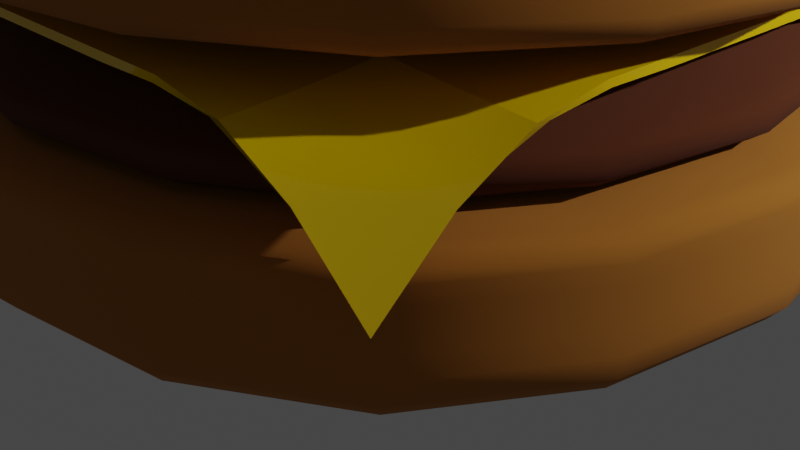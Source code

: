 # Source: hamburger.blend  (saved by Blender 2.93.20; exported with 4.5.12 LTS)
import bpy
from mathutils import Matrix  # noqa: F401  (used for matrix-valued properties, if any)

bpy.ops.wm.read_factory_settings(use_empty=True)
scene = bpy.context.scene
scene.name = 'Scene'

# ---- collections
col_collection = bpy.data.collections.new('Collection'); scene.collection.children.link(col_collection)

# ---- materials (node trees are filled in below, after node groups)
mat_bunmaterial = bpy.data.materials.new('bunMaterial')
mat_bunmaterial.use_transparent_shadow = False
mat_meatmaterial = bpy.data.materials.new('meatMaterial')
mat_meatmaterial.use_transparent_shadow = False
mat_cheesematerial = bpy.data.materials.new('cheeseMaterial')
mat_cheesematerial.use_transparent_shadow = False

# ---- node groups
ng_auto_smooth = bpy.data.node_groups.new('Auto Smooth', 'GeometryNodeTree')
_s = ng_auto_smooth.interface.new_socket(name='Geometry', in_out='OUTPUT', socket_type='NodeSocketGeometry')
_s = ng_auto_smooth.interface.new_socket(name='Geometry', in_out='INPUT', socket_type='NodeSocketGeometry')
_s = ng_auto_smooth.interface.new_socket(name='Angle', in_out='INPUT', socket_type='NodeSocketFloat')
_s.subtype = 'ANGLE'
_s.min_value = 0.0
_s.max_value = 3.142
ng_auto_smooth.is_modifier = True
_N = ng_auto_smooth.nodes; _L = ng_auto_smooth.links
n0 = _N.new('NodeGroupOutput'); n0.name = 'Group Output'; n0.location = (480, -100)
n1 = _N.new('NodeGroupInput'); n1.name = 'Group Input'; n1.location = (-420, -300)
n2 = _N.new('NodeGroupInput'); n2.name = 'Group Input.001'; n2.location = (-60, -100)
n3 = _N.new('GeometryNodeSetShadeSmooth'); n3.name = 'Set Shade Smooth'; n3.location = (120, -100)
n3.domain = 'EDGE'
n4 = _N.new('GeometryNodeSetShadeSmooth'); n4.name = 'Set Shade Smooth.001'; n4.location = (300, -100)
n5 = _N.new('GeometryNodeInputMeshEdgeAngle'); n5.name = 'Edge Angle'; n5.location = (-420, -220)
n6 = _N.new('GeometryNodeInputEdgeSmooth'); n6.name = 'Is Edge Smooth'; n6.location = (-60, -160)
n7 = _N.new('GeometryNodeInputShadeSmooth'); n7.name = 'Is Face Smooth'; n7.location = (-240, -340)
n8 = _N.new('FunctionNodeBooleanMath'); n8.name = 'Boolean Math'; n8.location = (-60, -220)
n9 = _N.new('FunctionNodeCompare'); n9.name = 'Compare'; n9.location = (-240, -180)
n9.operation = 'LESS_EQUAL'
_L.new(n5.outputs[0], n9.inputs[0])
_L.new(n4.outputs[0], n0.inputs[0])
_L.new(n1.outputs[1], n9.inputs[1])
_L.new(n9.outputs[0], n8.inputs[0])
_L.new(n7.outputs[0], n8.inputs[1])
_L.new(n2.outputs[0], n3.inputs[0])
_L.new(n6.outputs[0], n3.inputs[1])
_L.new(n3.outputs[0], n4.inputs[0])
_L.new(n8.outputs[0], n3.inputs[2])
n0.is_active_output = True

# ---- material node trees
mat_bunmaterial.use_nodes = True; mat_bunmaterial.node_tree.nodes.clear()
_N = mat_bunmaterial.node_tree.nodes; _L = mat_bunmaterial.node_tree.links
n0 = _N.new('ShaderNodeBsdfPrincipled'); n0.name = 'Principled BSDF'; n0.location = (10, 300)
n0.distribution = 'GGX'
n0.subsurface_method = 'BURLEY'
n0.inputs[0].default_value = (0.4342, 0.159, 0.01521, 1.0)
n0.inputs[2].default_value = 1.0
n0.inputs[3].default_value = 1.45
n0.inputs[27].default_value = (0.0, 0.0, 0.0, 1.0)
n0.inputs[28].default_value = 1.0
n1 = _N.new('ShaderNodeOutputMaterial'); n1.name = 'Material Output'; n1.location = (300, 300)
_L.new(n0.outputs[0], n1.inputs[0])
n1.is_active_output = True
mat_meatmaterial.use_nodes = True; mat_meatmaterial.node_tree.nodes.clear()
_N = mat_meatmaterial.node_tree.nodes; _L = mat_meatmaterial.node_tree.links
n0 = _N.new('ShaderNodeBsdfPrincipled'); n0.name = 'Principled BSDF'; n0.location = (10, 300)
n0.distribution = 'GGX'
n0.subsurface_method = 'BURLEY'
n0.inputs[0].default_value = (0.0985, 0.02114, 0.001541, 1.0)
n0.inputs[2].default_value = 1.0
n0.inputs[3].default_value = 1.45
n0.inputs[27].default_value = (0.0, 0.0, 0.0, 1.0)
n0.inputs[28].default_value = 1.0
n1 = _N.new('ShaderNodeOutputMaterial'); n1.name = 'Material Output'; n1.location = (300, 300)
_L.new(n0.outputs[0], n1.inputs[0])
n1.is_active_output = True
mat_cheesematerial.use_nodes = True; mat_cheesematerial.node_tree.nodes.clear()
_N = mat_cheesematerial.node_tree.nodes; _L = mat_cheesematerial.node_tree.links
n0 = _N.new('ShaderNodeBsdfPrincipled'); n0.name = 'Principled BSDF'; n0.location = (10, 300)
n0.distribution = 'GGX'
n0.subsurface_method = 'BURLEY'
n0.inputs[0].default_value = (1.0, 0.6649, 0.0, 1.0)
n0.inputs[2].default_value = 0.09821
n0.inputs[3].default_value = 1.45
n0.inputs[27].default_value = (0.0, 0.0, 0.0, 1.0)
n0.inputs[28].default_value = 1.0
n1 = _N.new('ShaderNodeOutputMaterial'); n1.name = 'Material Output'; n1.location = (300, 300)
_L.new(n0.outputs[0], n1.inputs[0])
n1.is_active_output = True

# ---- world
world_world = bpy.data.worlds.new('World'); scene.world = world_world
world_world.use_nodes = True; world_world.node_tree.nodes.clear()
_N = world_world.node_tree.nodes; _L = world_world.node_tree.links
n0 = _N.new('ShaderNodeOutputWorld'); n0.name = 'World Output'; n0.location = (300, 300)
n1 = _N.new('ShaderNodeBackground'); n1.name = 'Background'; n1.location = (10, 300)
n1.inputs[0].default_value = (0.05088, 0.05088, 0.05088, 1.0)
_L.new(n1.outputs[0], n0.inputs[0])
n0.is_active_output = True
world_world.color = (0.05088, 0.05088, 0.05088)
world_world.use_sun_shadow = False
world_world.sun_shadow_jitter_overblur = 0.0

# ---- cameras
cam_camera = bpy.data.cameras.new('Camera')
cam_camera.clip_end = 100.0
cam_camera.ortho_scale = 7.314

# ---- lights
light_light = bpy.data.lights.new('Light', 'POINT')
light_light.transmission_factor = 0.0
light_light.energy = 3000.0
light_light.shadow_soft_size = 0.1
light_light.shadow_maximum_resolution = 0.006
light_light.use_absolute_resolution = True
light_light_001 = bpy.data.lights.new('Light.001', 'POINT')
light_light_001.transmission_factor = 0.0
light_light_001.energy = 3000.0
light_light_001.shadow_soft_size = 0.1
light_light_001.shadow_maximum_resolution = 0.006
light_light_001.use_absolute_resolution = True
light_light_002 = bpy.data.lights.new('Light.002', 'POINT')
light_light_002.transmission_factor = 0.0
light_light_002.energy = 3000.0
light_light_002.shadow_soft_size = 0.1
light_light_002.shadow_maximum_resolution = 0.006
light_light_002.use_absolute_resolution = True

# ---- meshes
me_cube_002 = bpy.data.meshes.new('Cube.002')
me_cube_002.from_pydata([(-4.582, -4.582, 0.4178), (-4.582, -4.582, 4.582), (-4.582, 4.582, 0.4178), (-4.582, 4.582, 4.582), (4.582, -4.582, 0.4178), (4.582, -4.582, 4.582), (4.582, 4.582, 0.4178), (4.582, 4.582, 4.582), (-4.582, -4.582, 3.958), (-4.582, 4.582, 3.958), (4.582, 4.582, 3.958), (4.582, -4.582, 3.958), (-4.582, 4.582, 2.188), (4.582, 4.582, 2.188), (4.582, -4.582, 2.188), (-4.582, -4.582, 2.188)], [], [(8, 1, 3, 9), (9, 3, 7, 10), (10, 7, 5, 11), (11, 5, 1, 8), (2, 6, 4, 0), (7, 3, 1, 5), (14, 11, 8, 15), (13, 10, 11, 14), (12, 9, 10, 13), (15, 8, 9, 12), (0, 15, 12, 2), (2, 12, 13, 6), (6, 13, 14, 4), (4, 14, 15, 0)])
me_cube_002.polygons.foreach_set('use_smooth', [True] * 14)
_uv = me_cube_002.uv_layers.new(name='UVMap')
_uv.uv.foreach_set('vector', [0.5875, 0.0, 0.625, 0.0, 0.625, 0.25, 0.5875, 0.25, 0.5875, 0.25, 0.625, 0.25, 0.625, 0.5, 0.5875, 0.5, 0.5875, 0.5, 0.625, 0.5, 0.625, 0.75, 0.5875, 0.75, 0.5875, 0.75, 0.625, 0.75, 0.625, 1.0, 0.5875, 1.0, 0.125, 0.5, 0.375, 0.5, 0.375, 0.75, 0.125, 0.75, 0.625, 0.5, 0.875, 0.5, 0.875, 0.75, 0.625, 0.75, 0.4812, 0.75, 0.5875, 0.75, 0.5875, 1.0, 0.4812, 1.0, 0.4812, 0.5, 0.5875, 0.5, 0.5875, 0.75, 0.4812, 0.75, 0.4812, 0.25, 0.5875, 0.25, 0.5875, 0.5, 0.4812, 0.5, 0.4812, 0.0, 0.5875, 0.0, 0.5875, 0.25, 0.4812, 0.25, 0.375, 0.0, 0.4812, 0.0, 0.4812, 0.25, 0.375, 0.25, 0.375, 0.25, 0.4812, 0.25, 0.4812, 0.5, 0.375, 0.5, 0.375, 0.5, 0.4812, 0.5, 0.4812, 0.75, 0.375, 0.75, 0.375, 0.75, 0.4812, 0.75, 0.4812, 1.0, 0.375, 1.0])
me_cube_002.materials.append(mat_bunmaterial)
me_cube_002.use_remesh_fix_poles = True
me_cube_002.use_remesh_preserve_attributes = False
me_cube_002.update()
me_cube_004 = bpy.data.meshes.new('Cube.004')
me_cube_004.from_pydata([(-4.183, -4.183, -0.7328), (-2.654, -2.654, 1.581), (-4.183, 4.183, -0.7328), (-2.654, 2.654, 1.581), (4.183, -4.183, -0.7328), (2.654, -2.654, 1.581), (4.183, 4.183, -0.7328), (2.654, 2.654, 1.581), (-4.183, -4.183, 0.67), (-4.183, 4.183, 0.67), (4.183, 4.183, 0.67), (4.183, -4.183, 0.67), (-4.183, 4.183, 0.4689), (4.183, 4.183, 0.4689), (4.183, -4.183, 0.4689), (-4.183, -4.183, 0.4689)], [], [(8, 1, 3, 9), (9, 3, 7, 10), (10, 7, 5, 11), (11, 5, 1, 8), (2, 6, 4, 0), (7, 3, 1, 5), (14, 11, 8, 15), (13, 10, 11, 14), (12, 9, 10, 13), (15, 8, 9, 12), (0, 15, 12, 2), (2, 12, 13, 6), (6, 13, 14, 4), (4, 14, 15, 0)])
me_cube_004.polygons.foreach_set('use_smooth', [True] * 14)
_uv = me_cube_004.uv_layers.new(name='UVMap')
_uv.uv.foreach_set('vector', [0.5875, 0.0, 0.625, 0.0, 0.625, 0.25, 0.5875, 0.25, 0.5875, 0.25, 0.625, 0.25, 0.625, 0.5, 0.5875, 0.5, 0.5875, 0.5, 0.625, 0.5, 0.625, 0.75, 0.5875, 0.75, 0.5875, 0.75, 0.625, 0.75, 0.625, 1.0, 0.5875, 1.0, 0.125, 0.5, 0.375, 0.5, 0.375, 0.75, 0.125, 0.75, 0.625, 0.5, 0.875, 0.5, 0.875, 0.75, 0.625, 0.75, 0.4812, 0.75, 0.5875, 0.75, 0.5875, 1.0, 0.4812, 1.0, 0.4812, 0.5, 0.5875, 0.5, 0.5875, 0.75, 0.4812, 0.75, 0.4812, 0.25, 0.5875, 0.25, 0.5875, 0.5, 0.4812, 0.5, 0.4812, 0.0, 0.5875, 0.0, 0.5875, 0.25, 0.4812, 0.25, 0.375, 0.0, 0.4812, 0.0, 0.4812, 0.25, 0.375, 0.25, 0.375, 0.25, 0.4812, 0.25, 0.4812, 0.5, 0.375, 0.5, 0.375, 0.5, 0.4812, 0.5, 0.4812, 0.75, 0.375, 0.75, 0.375, 0.75, 0.4812, 0.75, 0.4812, 1.0, 0.375, 1.0])
me_cube_004.materials.append(mat_meatmaterial)
me_cube_004.use_remesh_fix_poles = True
me_cube_004.use_remesh_preserve_attributes = False
me_cube_004.update()
me_plane = bpy.data.meshes.new('Plane')
me_plane.from_pydata([(-1.0, -1.0, 2.21), (1.0, -1.0, 1.949), (-1.0, 1.0, 1.949), (1.0, 1.0, 1.949), (-1.0, 0.8182, 2.339), (-1.0, 0.6364, 2.639), (-1.0, 0.4545, 2.849), (-1.0, 0.2727, 2.969), (-1.0, 0.09091, 3.0), (-1.0, -0.09091, 3.0), (-1.0, -0.2727, 3.0), (-1.0, -0.4545, 3.016), (-1.0, -0.6364, 2.979), (-1.0, -0.8182, 2.78), (-0.8182, -1.0, 2.78), (-0.6364, -1.0, 2.979), (-0.4545, -1.0, 3.016), (-0.2727, -1.0, 3.0), (-0.09091, -1.0, 3.0), (0.09091, -1.0, 3.0), (0.2727, -1.0, 3.0), (0.4545, -1.0, 3.0), (0.6364, -1.0, 2.883), (0.8182, -1.0, 2.533), (1.0, -0.8182, 2.533), (1.0, -0.6364, 2.883), (1.0, -0.4545, 3.0), (1.0, -0.2727, 3.0), (1.0, -0.09091, 3.0), (1.0, 0.09091, 3.0), (1.0, 0.2727, 3.0), (1.0, 0.4545, 3.0), (1.0, 0.6364, 2.883), (1.0, 0.8182, 2.533), (0.8182, 1.0, 2.533), (0.6364, 1.0, 2.883), (0.4545, 1.0, 3.0), (0.2727, 1.0, 3.0), (0.09091, 1.0, 3.0), (-0.09091, 1.0, 3.0), (-0.2727, 1.0, 2.969), (-0.4545, 1.0, 2.849), (-0.6364, 1.0, 2.639), (-0.8182, 1.0, 2.339), (-0.8182, -0.8182, 2.894), (-0.8182, -0.6364, 3.001), (-0.8182, -0.4545, 3.01), (-0.8182, -0.2727, 3.0), (-0.8182, -0.09091, 3.0), (-0.8182, 0.09091, 3.0), (-0.8182, 0.2727, 2.977), (-0.8182, 0.4545, 2.875), (-0.8182, 0.6364, 2.697), (-0.8182, 0.8182, 2.474), (-0.6364, -0.8182, 3.001), (-0.6364, -0.6364, 3.021), (-0.6364, -0.4545, 3.0), (-0.6364, -0.2727, 3.0), (-0.6364, -0.09091, 3.0), (-0.6364, 0.09091, 3.0), (-0.6364, 0.2727, 2.994), (-0.6364, 0.4545, 2.932), (-0.6364, 0.6364, 2.819), (-0.6364, 0.8182, 2.697), (-0.4545, -0.8182, 3.01), (-0.4545, -0.6364, 3.0), (-0.4545, -0.4545, 3.0), (-0.4545, -0.2727, 3.0), (-0.4545, -0.09091, 3.0), (-0.4545, 0.09091, 3.0), (-0.4545, 0.2727, 3.0), (-0.4545, 0.4545, 2.984), (-0.4545, 0.6364, 2.932), (-0.4545, 0.8182, 2.875), (-0.2727, -0.8182, 3.0), (-0.2727, -0.6364, 3.0), (-0.2727, -0.4545, 3.0), (-0.2727, -0.2727, 3.0), (-0.2727, -0.09091, 3.0), (-0.2727, 0.09091, 3.0), (-0.2727, 0.2727, 3.0), (-0.2727, 0.4545, 3.0), (-0.2727, 0.6364, 2.994), (-0.2727, 0.8182, 2.977), (-0.09091, -0.8182, 3.0), (-0.09091, -0.6364, 3.0), (-0.09091, -0.4545, 3.0), (-0.09091, -0.2727, 3.0), (-0.09091, -0.09091, 3.0), (-0.09091, 0.09091, 3.0), (-0.09091, 0.2727, 3.0), (-0.09091, 0.4545, 3.0), (-0.09091, 0.6364, 3.0), (-0.09091, 0.8182, 3.0), (0.09091, -0.8182, 3.0), (0.09091, -0.6364, 3.0), (0.09091, -0.4545, 3.0), (0.09091, -0.2727, 3.0), (0.09091, -0.09091, 3.0), (0.09091, 0.09091, 3.0), (0.09091, 0.2727, 3.0), (0.09091, 0.4545, 3.0), (0.09091, 0.6364, 3.0), (0.09091, 0.8182, 3.0), (0.2727, -0.8182, 3.0), (0.2727, -0.6364, 3.0), (0.2727, -0.4545, 3.0), (0.2727, -0.2727, 3.0), (0.2727, -0.09091, 3.0), (0.2727, 0.09091, 3.0), (0.2727, 0.2727, 3.0), (0.2727, 0.4545, 3.0), (0.2727, 0.6364, 3.0), (0.2727, 0.8182, 3.0), (0.4545, -0.8182, 3.0), (0.4545, -0.6364, 3.0), (0.4545, -0.4545, 3.0), (0.4545, -0.2727, 3.0), (0.4545, -0.09091, 3.0), (0.4545, 0.09091, 3.0), (0.4545, 0.2727, 3.0), (0.4545, 0.4545, 3.0), (0.4545, 0.6364, 3.0), (0.4545, 0.8182, 3.0), (0.6364, -0.8182, 2.932), (0.6364, -0.6364, 2.997), (0.6364, -0.4545, 3.0), (0.6364, -0.2727, 3.0), (0.6364, -0.09091, 3.0), (0.6364, 0.09091, 3.0), (0.6364, 0.2727, 3.0), (0.6364, 0.4545, 3.0), (0.6364, 0.6364, 2.997), (0.6364, 0.8182, 2.932), (0.8182, -0.8182, 2.707), (0.8182, -0.6364, 2.932), (0.8182, -0.4545, 3.0), (0.8182, -0.2727, 3.0), (0.8182, -0.09091, 3.0), (0.8182, 0.09091, 3.0), (0.8182, 0.2727, 3.0), (0.8182, 0.4545, 3.0), (0.8182, 0.6364, 2.932), (0.8182, 0.8182, 2.707)], [], [(143, 33, 3, 34), (4, 53, 43, 2), (53, 63, 42, 43), (63, 73, 41, 42), (73, 83, 40, 41), (83, 93, 39, 40), (93, 103, 38, 39), (103, 113, 37, 38), (113, 123, 36, 37), (123, 133, 35, 36), (133, 143, 34, 35), (0, 14, 44, 13), (13, 44, 45, 12), (12, 45, 46, 11), (11, 46, 47, 10), (10, 47, 48, 9), (9, 48, 49, 8), (8, 49, 50, 7), (7, 50, 51, 6), (6, 51, 52, 5), (5, 52, 53, 4), (14, 15, 54, 44), (44, 54, 55, 45), (45, 55, 56, 46), (46, 56, 57, 47), (47, 57, 58, 48), (48, 58, 59, 49), (49, 59, 60, 50), (50, 60, 61, 51), (51, 61, 62, 52), (52, 62, 63, 53), (15, 16, 64, 54), (54, 64, 65, 55), (55, 65, 66, 56), (56, 66, 67, 57), (57, 67, 68, 58), (58, 68, 69, 59), (59, 69, 70, 60), (60, 70, 71, 61), (61, 71, 72, 62), (62, 72, 73, 63), (16, 17, 74, 64), (64, 74, 75, 65), (65, 75, 76, 66), (66, 76, 77, 67), (67, 77, 78, 68), (68, 78, 79, 69), (69, 79, 80, 70), (70, 80, 81, 71), (71, 81, 82, 72), (72, 82, 83, 73), (17, 18, 84, 74), (74, 84, 85, 75), (75, 85, 86, 76), (76, 86, 87, 77), (77, 87, 88, 78), (78, 88, 89, 79), (79, 89, 90, 80), (80, 90, 91, 81), (81, 91, 92, 82), (82, 92, 93, 83), (18, 19, 94, 84), (84, 94, 95, 85), (85, 95, 96, 86), (86, 96, 97, 87), (87, 97, 98, 88), (88, 98, 99, 89), (89, 99, 100, 90), (90, 100, 101, 91), (91, 101, 102, 92), (92, 102, 103, 93), (19, 20, 104, 94), (94, 104, 105, 95), (95, 105, 106, 96), (96, 106, 107, 97), (97, 107, 108, 98), (98, 108, 109, 99), (99, 109, 110, 100), (100, 110, 111, 101), (101, 111, 112, 102), (102, 112, 113, 103), (20, 21, 114, 104), (104, 114, 115, 105), (105, 115, 116, 106), (106, 116, 117, 107), (107, 117, 118, 108), (108, 118, 119, 109), (109, 119, 120, 110), (110, 120, 121, 111), (111, 121, 122, 112), (112, 122, 123, 113), (21, 22, 124, 114), (114, 124, 125, 115), (115, 125, 126, 116), (116, 126, 127, 117), (117, 127, 128, 118), (118, 128, 129, 119), (119, 129, 130, 120), (120, 130, 131, 121), (121, 131, 132, 122), (122, 132, 133, 123), (22, 23, 134, 124), (124, 134, 135, 125), (125, 135, 136, 126), (126, 136, 137, 127), (127, 137, 138, 128), (128, 138, 139, 129), (129, 139, 140, 130), (130, 140, 141, 131), (131, 141, 142, 132), (132, 142, 143, 133), (23, 1, 24, 134), (134, 24, 25, 135), (135, 25, 26, 136), (136, 26, 27, 137), (137, 27, 28, 138), (138, 28, 29, 139), (139, 29, 30, 140), (140, 30, 31, 141), (141, 31, 32, 142), (142, 32, 33, 143)])
me_plane.polygons.foreach_set('use_smooth', [True] * 121)
_uv = me_plane.uv_layers.new(name='UVMap')
_uv.uv.foreach_set('vector', [0.9091, 0.9091, 1.0, 0.9091, 1.0, 1.0, 0.9091, 1.0, 0.0, 0.9091, 0.09091, 0.9091, 0.09091, 1.0, 0.0, 1.0, 0.09091, 0.9091, 0.1818, 0.9091, 0.1818, 1.0, 0.09091, 1.0, 0.1818, 0.9091, 0.2727, 0.9091, 0.2727, 1.0, 0.1818, 1.0, 0.2727, 0.9091, 0.3636, 0.9091, 0.3636, 1.0, 0.2727, 1.0, 0.3636, 0.9091, 0.4545, 0.9091, 0.4545, 1.0, 0.3636, 1.0, 0.4545, 0.9091, 0.5455, 0.9091, 0.5455, 1.0, 0.4545, 1.0, 0.5455, 0.9091, 0.6364, 0.9091, 0.6364, 1.0, 0.5455, 1.0, 0.6364, 0.9091, 0.7273, 0.9091, 0.7273, 1.0, 0.6364, 1.0, 0.7273, 0.9091, 0.8182, 0.9091, 0.8182, 1.0, 0.7273, 1.0, 0.8182, 0.9091, 0.9091, 0.9091, 0.9091, 1.0, 0.8182, 1.0, 0.0, 0.0, 0.09091, 0.0, 0.09091, 0.09091, 0.0, 0.09091, 0.0, 0.09091, 0.09091, 0.09091, 0.09091, 0.1818, 0.0, 0.1818, 0.0, 0.1818, 0.09091, 0.1818, 0.09091, 0.2727, 0.0, 0.2727, 0.0, 0.2727, 0.09091, 0.2727, 0.09091, 0.3636, 0.0, 0.3636, 0.0, 0.3636, 0.09091, 0.3636, 0.09091, 0.4545, 0.0, 0.4545, 0.0, 0.4545, 0.09091, 0.4545, 0.09091, 0.5455, 0.0, 0.5455, 0.0, 0.5455, 0.09091, 0.5455, 0.09091, 0.6364, 0.0, 0.6364, 0.0, 0.6364, 0.09091, 0.6364, 0.09091, 0.7273, 0.0, 0.7273, 0.0, 0.7273, 0.09091, 0.7273, 0.09091, 0.8182, 0.0, 0.8182, 0.0, 0.8182, 0.09091, 0.8182, 0.09091, 0.9091, 0.0, 0.9091, 0.09091, 0.0, 0.1818, 0.0, 0.1818, 0.09091, 0.09091, 0.09091, 0.09091, 0.09091, 0.1818, 0.09091, 0.1818, 0.1818, 0.09091, 0.1818, 0.09091, 0.1818, 0.1818, 0.1818, 0.1818, 0.2727, 0.09091, 0.2727, 0.09091, 0.2727, 0.1818, 0.2727, 0.1818, 0.3636, 0.09091, 0.3636, 0.09091, 0.3636, 0.1818, 0.3636, 0.1818, 0.4545, 0.09091, 0.4545, 0.09091, 0.4545, 0.1818, 0.4545, 0.1818, 0.5455, 0.09091, 0.5455, 0.09091, 0.5455, 0.1818, 0.5455, 0.1818, 0.6364, 0.09091, 0.6364, 0.09091, 0.6364, 0.1818, 0.6364, 0.1818, 0.7273, 0.09091, 0.7273, 0.09091, 0.7273, 0.1818, 0.7273, 0.1818, 0.8182, 0.09091, 0.8182, 0.09091, 0.8182, 0.1818, 0.8182, 0.1818, 0.9091, 0.09091, 0.9091, 0.1818, 0.0, 0.2727, 0.0, 0.2727, 0.09091, 0.1818, 0.09091, 0.1818, 0.09091, 0.2727, 0.09091, 0.2727, 0.1818, 0.1818, 0.1818, 0.1818, 0.1818, 0.2727, 0.1818, 0.2727, 0.2727, 0.1818, 0.2727, 0.1818, 0.2727, 0.2727, 0.2727, 0.2727, 0.3636, 0.1818, 0.3636, 0.1818, 0.3636, 0.2727, 0.3636, 0.2727, 0.4545, 0.1818, 0.4545, 0.1818, 0.4545, 0.2727, 0.4545, 0.2727, 0.5455, 0.1818, 0.5455, 0.1818, 0.5455, 0.2727, 0.5455, 0.2727, 0.6364, 0.1818, 0.6364, 0.1818, 0.6364, 0.2727, 0.6364, 0.2727, 0.7273, 0.1818, 0.7273, 0.1818, 0.7273, 0.2727, 0.7273, 0.2727, 0.8182, 0.1818, 0.8182, 0.1818, 0.8182, 0.2727, 0.8182, 0.2727, 0.9091, 0.1818, 0.9091, 0.2727, 0.0, 0.3636, 0.0, 0.3636, 0.09091, 0.2727, 0.09091, 0.2727, 0.09091, 0.3636, 0.09091, 0.3636, 0.1818, 0.2727, 0.1818, 0.2727, 0.1818, 0.3636, 0.1818, 0.3636, 0.2727, 0.2727, 0.2727, 0.2727, 0.2727, 0.3636, 0.2727, 0.3636, 0.3636, 0.2727, 0.3636, 0.2727, 0.3636, 0.3636, 0.3636, 0.3636, 0.4545, 0.2727, 0.4545, 0.2727, 0.4545, 0.3636, 0.4545, 0.3636, 0.5455, 0.2727, 0.5455, 0.2727, 0.5455, 0.3636, 0.5455, 0.3636, 0.6364, 0.2727, 0.6364, 0.2727, 0.6364, 0.3636, 0.6364, 0.3636, 0.7273, 0.2727, 0.7273, 0.2727, 0.7273, 0.3636, 0.7273, 0.3636, 0.8182, 0.2727, 0.8182, 0.2727, 0.8182, 0.3636, 0.8182, 0.3636, 0.9091, 0.2727, 0.9091, 0.3636, 0.0, 0.4545, 0.0, 0.4545, 0.09091, 0.3636, 0.09091, 0.3636, 0.09091, 0.4545, 0.09091, 0.4545, 0.1818, 0.3636, 0.1818, 0.3636, 0.1818, 0.4545, 0.1818, 0.4545, 0.2727, 0.3636, 0.2727, 0.3636, 0.2727, 0.4545, 0.2727, 0.4545, 0.3636, 0.3636, 0.3636, 0.3636, 0.3636, 0.4545, 0.3636, 0.4545, 0.4545, 0.3636, 0.4545, 0.3636, 0.4545, 0.4545, 0.4545, 0.4545, 0.5455, 0.3636, 0.5455, 0.3636, 0.5455, 0.4545, 0.5455, 0.4545, 0.6364, 0.3636, 0.6364, 0.3636, 0.6364, 0.4545, 0.6364, 0.4545, 0.7273, 0.3636, 0.7273, 0.3636, 0.7273, 0.4545, 0.7273, 0.4545, 0.8182, 0.3636, 0.8182, 0.3636, 0.8182, 0.4545, 0.8182, 0.4545, 0.9091, 0.3636, 0.9091, 0.4545, 0.0, 0.5455, 0.0, 0.5455, 0.09091, 0.4545, 0.09091, 0.4545, 0.09091, 0.5455, 0.09091, 0.5455, 0.1818, 0.4545, 0.1818, 0.4545, 0.1818, 0.5455, 0.1818, 0.5455, 0.2727, 0.4545, 0.2727, 0.4545, 0.2727, 0.5455, 0.2727, 0.5455, 0.3636, 0.4545, 0.3636, 0.4545, 0.3636, 0.5455, 0.3636, 0.5455, 0.4545, 0.4545, 0.4545, 0.4545, 0.4545, 0.5455, 0.4545, 0.5455, 0.5455, 0.4545, 0.5455, 0.4545, 0.5455, 0.5455, 0.5455, 0.5455, 0.6364, 0.4545, 0.6364, 0.4545, 0.6364, 0.5455, 0.6364, 0.5455, 0.7273, 0.4545, 0.7273, 0.4545, 0.7273, 0.5455, 0.7273, 0.5455, 0.8182, 0.4545, 0.8182, 0.4545, 0.8182, 0.5455, 0.8182, 0.5455, 0.9091, 0.4545, 0.9091, 0.5455, 0.0, 0.6364, 0.0, 0.6364, 0.09091, 0.5455, 0.09091, 0.5455, 0.09091, 0.6364, 0.09091, 0.6364, 0.1818, 0.5455, 0.1818, 0.5455, 0.1818, 0.6364, 0.1818, 0.6364, 0.2727, 0.5455, 0.2727, 0.5455, 0.2727, 0.6364, 0.2727, 0.6364, 0.3636, 0.5455, 0.3636, 0.5455, 0.3636, 0.6364, 0.3636, 0.6364, 0.4545, 0.5455, 0.4545, 0.5455, 0.4545, 0.6364, 0.4545, 0.6364, 0.5455, 0.5455, 0.5455, 0.5455, 0.5455, 0.6364, 0.5455, 0.6364, 0.6364, 0.5455, 0.6364, 0.5455, 0.6364, 0.6364, 0.6364, 0.6364, 0.7273, 0.5455, 0.7273, 0.5455, 0.7273, 0.6364, 0.7273, 0.6364, 0.8182, 0.5455, 0.8182, 0.5455, 0.8182, 0.6364, 0.8182, 0.6364, 0.9091, 0.5455, 0.9091, 0.6364, 0.0, 0.7273, 0.0, 0.7273, 0.09091, 0.6364, 0.09091, 0.6364, 0.09091, 0.7273, 0.09091, 0.7273, 0.1818, 0.6364, 0.1818, 0.6364, 0.1818, 0.7273, 0.1818, 0.7273, 0.2727, 0.6364, 0.2727, 0.6364, 0.2727, 0.7273, 0.2727, 0.7273, 0.3636, 0.6364, 0.3636, 0.6364, 0.3636, 0.7273, 0.3636, 0.7273, 0.4545, 0.6364, 0.4545, 0.6364, 0.4545, 0.7273, 0.4545, 0.7273, 0.5455, 0.6364, 0.5455, 0.6364, 0.5455, 0.7273, 0.5455, 0.7273, 0.6364, 0.6364, 0.6364, 0.6364, 0.6364, 0.7273, 0.6364, 0.7273, 0.7273, 0.6364, 0.7273, 0.6364, 0.7273, 0.7273, 0.7273, 0.7273, 0.8182, 0.6364, 0.8182, 0.6364, 0.8182, 0.7273, 0.8182, 0.7273, 0.9091, 0.6364, 0.9091, 0.7273, 0.0, 0.8182, 0.0, 0.8182, 0.09091, 0.7273, 0.09091, 0.7273, 0.09091, 0.8182, 0.09091, 0.8182, 0.1818, 0.7273, 0.1818, 0.7273, 0.1818, 0.8182, 0.1818, 0.8182, 0.2727, 0.7273, 0.2727, 0.7273, 0.2727, 0.8182, 0.2727, 0.8182, 0.3636, 0.7273, 0.3636, 0.7273, 0.3636, 0.8182, 0.3636, 0.8182, 0.4545, 0.7273, 0.4545, 0.7273, 0.4545, 0.8182, 0.4545, 0.8182, 0.5455, 0.7273, 0.5455, 0.7273, 0.5455, 0.8182, 0.5455, 0.8182, 0.6364, 0.7273, 0.6364, 0.7273, 0.6364, 0.8182, 0.6364, 0.8182, 0.7273, 0.7273, 0.7273, 0.7273, 0.7273, 0.8182, 0.7273, 0.8182, 0.8182, 0.7273, 0.8182, 0.7273, 0.8182, 0.8182, 0.8182, 0.8182, 0.9091, 0.7273, 0.9091, 0.8182, 0.0, 0.9091, 0.0, 0.9091, 0.09091, 0.8182, 0.09091, 0.8182, 0.09091, 0.9091, 0.09091, 0.9091, 0.1818, 0.8182, 0.1818, 0.8182, 0.1818, 0.9091, 0.1818, 0.9091, 0.2727, 0.8182, 0.2727, 0.8182, 0.2727, 0.9091, 0.2727, 0.9091, 0.3636, 0.8182, 0.3636, 0.8182, 0.3636, 0.9091, 0.3636, 0.9091, 0.4545, 0.8182, 0.4545, 0.8182, 0.4545, 0.9091, 0.4545, 0.9091, 0.5455, 0.8182, 0.5455, 0.8182, 0.5455, 0.9091, 0.5455, 0.9091, 0.6364, 0.8182, 0.6364, 0.8182, 0.6364, 0.9091, 0.6364, 0.9091, 0.7273, 0.8182, 0.7273, 0.8182, 0.7273, 0.9091, 0.7273, 0.9091, 0.8182, 0.8182, 0.8182, 0.8182, 0.8182, 0.9091, 0.8182, 0.9091, 0.9091, 0.8182, 0.9091, 0.9091, 0.0, 1.0, 0.0, 1.0, 0.09091, 0.9091, 0.09091, 0.9091, 0.09091, 1.0, 0.09091, 1.0, 0.1818, 0.9091, 0.1818, 0.9091, 0.1818, 1.0, 0.1818, 1.0, 0.2727, 0.9091, 0.2727, 0.9091, 0.2727, 1.0, 0.2727, 1.0, 0.3636, 0.9091, 0.3636, 0.9091, 0.3636, 1.0, 0.3636, 1.0, 0.4545, 0.9091, 0.4545, 0.9091, 0.4545, 1.0, 0.4545, 1.0, 0.5455, 0.9091, 0.5455, 0.9091, 0.5455, 1.0, 0.5455, 1.0, 0.6364, 0.9091, 0.6364, 0.9091, 0.6364, 1.0, 0.6364, 1.0, 0.7273, 0.9091, 0.7273, 0.9091, 0.7273, 1.0, 0.7273, 1.0, 0.8182, 0.9091, 0.8182, 0.9091, 0.8182, 1.0, 0.8182, 1.0, 0.9091, 0.9091, 0.9091])
me_plane.materials.append(mat_cheesematerial)
me_plane.use_remesh_fix_poles = True
me_plane.use_remesh_preserve_attributes = False
me_plane.update()
me_cube_005 = bpy.data.meshes.new('Cube.005')
me_cube_005.from_pydata([(-4.582, -4.582, 0.4178), (-4.582, -4.582, 4.582), (-4.582, 4.582, 0.4178), (-4.582, 4.582, 4.582), (4.582, -4.582, 0.4178), (4.582, -4.582, 4.582), (4.582, 4.582, 0.4178), (4.582, 4.582, 4.582), (-4.582, -4.582, 3.958), (-4.582, 4.582, 3.958), (4.582, 4.582, 3.958), (4.582, -4.582, 3.958), (-4.582, 4.582, 2.188), (4.582, 4.582, 2.188), (4.582, -4.582, 2.188), (-4.582, -4.582, 2.188)], [], [(8, 1, 3, 9), (9, 3, 7, 10), (10, 7, 5, 11), (11, 5, 1, 8), (2, 6, 4, 0), (7, 3, 1, 5), (14, 11, 8, 15), (13, 10, 11, 14), (12, 9, 10, 13), (15, 8, 9, 12), (0, 15, 12, 2), (2, 12, 13, 6), (6, 13, 14, 4), (4, 14, 15, 0)])
me_cube_005.polygons.foreach_set('use_smooth', [True] * 14)
_uv = me_cube_005.uv_layers.new(name='UVMap')
_uv.uv.foreach_set('vector', [0.5875, 0.0, 0.625, 0.0, 0.625, 0.25, 0.5875, 0.25, 0.5875, 0.25, 0.625, 0.25, 0.625, 0.5, 0.5875, 0.5, 0.5875, 0.5, 0.625, 0.5, 0.625, 0.75, 0.5875, 0.75, 0.5875, 0.75, 0.625, 0.75, 0.625, 1.0, 0.5875, 1.0, 0.125, 0.5, 0.375, 0.5, 0.375, 0.75, 0.125, 0.75, 0.625, 0.5, 0.875, 0.5, 0.875, 0.75, 0.625, 0.75, 0.4812, 0.75, 0.5875, 0.75, 0.5875, 1.0, 0.4812, 1.0, 0.4812, 0.5, 0.5875, 0.5, 0.5875, 0.75, 0.4812, 0.75, 0.4812, 0.25, 0.5875, 0.25, 0.5875, 0.5, 0.4812, 0.5, 0.4812, 0.0, 0.5875, 0.0, 0.5875, 0.25, 0.4812, 0.25, 0.375, 0.0, 0.4812, 0.0, 0.4812, 0.25, 0.375, 0.25, 0.375, 0.25, 0.4812, 0.25, 0.4812, 0.5, 0.375, 0.5, 0.375, 0.5, 0.4812, 0.5, 0.4812, 0.75, 0.375, 0.75, 0.375, 0.75, 0.4812, 0.75, 0.4812, 1.0, 0.375, 1.0])
me_cube_005.materials.append(mat_bunmaterial)
me_cube_005.use_remesh_fix_poles = True
me_cube_005.use_remesh_preserve_attributes = False
me_cube_005.update()

# ---- objects
ob_light = bpy.data.objects.new('Light', light_light)
ob_camera = bpy.data.objects.new('Camera', cam_camera)
ob_cube = bpy.data.objects.new('Cube', me_cube_002)
ob_cube_001 = bpy.data.objects.new('Cube.001', me_cube_004)
ob_plane = bpy.data.objects.new('Plane', me_plane)
ob_cube_002 = bpy.data.objects.new('Cube.002', me_cube_005)
ob_light_001 = bpy.data.objects.new('Light.001', light_light_001)
ob_light_002 = bpy.data.objects.new('Light.002', light_light_002)

# ---- transforms, parenting, visibility, modifiers, constraints
ob_light.location = (-11.66, 7.061, 7.635)
ob_light.rotation_euler = (0.6503, 0.05522, 1.866)
ob_light.scale = (0.9945, 0.9945, 0.9945)
ob_light.lock_rotations_4d = False
ob_light.empty_display_type = 'ARROWS'
ob_light.color = (0.0, 0.0, 0.0, 0.0)
ob_light.lineart.crease_threshold = 0.0
ob_camera.location = (7.359, -6.926, 4.958)
ob_camera.rotation_euler = (1.109, 0.0, 0.8149)
ob_camera.lock_rotations_4d = False
ob_camera.empty_display_type = 'ARROWS'
ob_camera.color = (0.0, 0.0, 0.0, 0.0)
ob_camera.display_type = 'WIRE'
ob_camera.lineart.crease_threshold = 0.0
ob_cube.location = (0.0, 0.0, 0.0)
ob_cube.scale = (1.0, 1.0, 0.4368)
_m = ob_cube.modifiers.new('Subdivision', 'SUBSURF')
_m.levels = 4
_m.show_only_control_edges = False
ob_cube_001.location = (0.0, 0.0, 2.0)
ob_cube_001.scale = (1.0, 1.0, 0.4368)
ob_cube_001.show_in_front = True
_m = ob_cube_001.modifiers.new('Subdivision', 'SUBSURF')
_m.levels = 4
_m.show_only_control_edges = False
_m = ob_cube_001.modifiers.new('Auto Smooth', 'NODES')
_m.node_group = ng_auto_smooth
_gi = [s.identifier for s in ng_auto_smooth.interface.items_tree if s.item_type == 'SOCKET' and s.in_out == 'INPUT']
_m[_gi[1]] = 0.5236  # Angle
ob_plane.location = (0.0, 0.0, -0.0945)
ob_plane.scale = (3.573, 3.573, 0.9518)
_m = ob_plane.modifiers.new('Solidify', 'SOLIDIFY')
_m.thickness = 0.08
_m = ob_plane.modifiers.new('Auto Smooth', 'NODES')
_m.node_group = ng_auto_smooth
_gi = [s.identifier for s in ng_auto_smooth.interface.items_tree if s.item_type == 'SOCKET' and s.in_out == 'INPUT']
_m[_gi[1]] = 0.5236  # Angle
ob_cube_002.location = (0.0, 0.0, 4.848)
ob_cube_002.rotation_euler = (3.129, -0.0, 12.57)
ob_cube_002.scale = (1.0, 1.0, 0.4368)
_m = ob_cube_002.modifiers.new('Subdivision', 'SUBSURF')
_m.levels = 4
_m.show_only_control_edges = False
ob_light_001.location = (10.92, 5.64, 7.635)
ob_light_001.rotation_euler = (0.6503, 0.05522, 1.866)
ob_light_001.scale = (0.9945, 0.9945, 0.9945)
ob_light_001.lock_rotations_4d = False
ob_light_001.empty_display_type = 'ARROWS'
ob_light_001.color = (0.0, 0.0, 0.0, 0.0)
ob_light_001.lineart.crease_threshold = 0.0
ob_light_002.location = (-6.711, -3.332, 18.58)
ob_light_002.rotation_euler = (0.6503, 0.05522, 1.866)
ob_light_002.scale = (0.9945, 0.9945, 0.9945)
ob_light_002.lock_rotations_4d = False
ob_light_002.empty_display_type = 'ARROWS'
ob_light_002.color = (0.0, 0.0, 0.0, 0.0)
ob_light_002.lineart.crease_threshold = 0.0

# ---- collection membership
col_collection.objects.link(ob_light)
col_collection.objects.link(ob_camera)
col_collection.objects.link(ob_cube)
col_collection.objects.link(ob_cube_001)
col_collection.objects.link(ob_plane)
col_collection.objects.link(ob_cube_002)
col_collection.objects.link(ob_light_001)
col_collection.objects.link(ob_light_002)

# ---- scene / render settings (as saved in the file)
scene.camera = ob_camera
scene.frame_start = 1; scene.frame_end = 250; scene.frame_set(1)
scene.render.engine = 'BLENDER_EEVEE_NEXT'
scene.cycles.use_denoising = False
scene.cycles.samples = 128
scene.cycles.sampling_pattern = 'TABULATED_SOBOL'
scene.cycles.use_adaptive_sampling = False
scene.cycles.use_light_tree = False
scene.view_settings.view_transform = 'Filmic'
bpy.context.view_layer.update()
